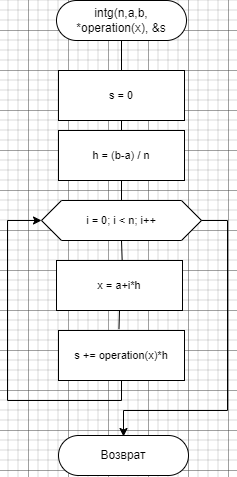

The diagram above was exported from draw.io. Its source (the exported page's mxGraphModel, read from the mxfile embedded in the PNG):
<mxGraphModel dx="562" dy="689" grid="1" gridSize="10" guides="1" tooltips="1" connect="1" arrows="1" fold="1" page="1" pageScale="1" pageWidth="827" pageHeight="1169" math="0" shadow="0">
  <root>
    <mxCell id="WIyWlLk6GJQsqaUBKTNV-0" />
    <mxCell id="WIyWlLk6GJQsqaUBKTNV-1" parent="WIyWlLk6GJQsqaUBKTNV-0" />
    <mxCell id="EBMfFb3hTGRiVyVTy85p-14" style="edgeStyle=none;shape=connector;rounded=0;orthogonalLoop=1;jettySize=auto;html=1;exitX=0.5;exitY=1;exitDx=0;exitDy=0;entryX=0.5;entryY=0;entryDx=0;entryDy=0;strokeColor=default;align=center;verticalAlign=middle;fontFamily=Helvetica;fontSize=11;fontColor=default;labelBackgroundColor=default;endArrow=none;" parent="WIyWlLk6GJQsqaUBKTNV-1" source="EBMfFb3hTGRiVyVTy85p-0" edge="1">
      <mxGeometry relative="1" as="geometry">
        <mxPoint x="414" y="200" as="targetPoint" />
      </mxGeometry>
    </mxCell>
    <mxCell id="EBMfFb3hTGRiVyVTy85p-0" value="intg(n,a,b, *operation(x), &amp;amp;s" style="rounded=1;whiteSpace=wrap;html=1;arcSize=50;" parent="WIyWlLk6GJQsqaUBKTNV-1" vertex="1">
      <mxGeometry x="349" y="130" width="130" height="40" as="geometry" />
    </mxCell>
    <mxCell id="w_sjqN83XASMuf9d9rr--37" style="edgeStyle=none;shape=connector;rounded=0;orthogonalLoop=1;jettySize=auto;html=1;exitX=0.5;exitY=1;exitDx=0;exitDy=0;strokeColor=default;align=center;verticalAlign=middle;fontFamily=Helvetica;fontSize=11;fontColor=default;labelBackgroundColor=default;endArrow=none;" parent="WIyWlLk6GJQsqaUBKTNV-1" source="w_sjqN83XASMuf9d9rr--26" target="w_sjqN83XASMuf9d9rr--29" edge="1">
      <mxGeometry relative="1" as="geometry" />
    </mxCell>
    <mxCell id="w_sjqN83XASMuf9d9rr--26" value="s = 0" style="rounded=0;whiteSpace=wrap;html=1;fontFamily=Helvetica;fontSize=11;fontColor=default;labelBackgroundColor=default;" parent="WIyWlLk6GJQsqaUBKTNV-1" vertex="1">
      <mxGeometry x="351" y="200" width="126" height="50" as="geometry" />
    </mxCell>
    <mxCell id="w_sjqN83XASMuf9d9rr--38" style="edgeStyle=none;shape=connector;rounded=0;orthogonalLoop=1;jettySize=auto;html=1;exitX=0.5;exitY=1;exitDx=0;exitDy=0;entryX=0.5;entryY=0;entryDx=0;entryDy=0;strokeColor=default;align=center;verticalAlign=middle;fontFamily=Helvetica;fontSize=11;fontColor=default;labelBackgroundColor=default;endArrow=none;" parent="WIyWlLk6GJQsqaUBKTNV-1" source="w_sjqN83XASMuf9d9rr--29" target="w_sjqN83XASMuf9d9rr--30" edge="1">
      <mxGeometry relative="1" as="geometry" />
    </mxCell>
    <mxCell id="w_sjqN83XASMuf9d9rr--29" value="h = (b-a) / n" style="rounded=0;whiteSpace=wrap;html=1;fontFamily=Helvetica;fontSize=11;fontColor=default;labelBackgroundColor=default;" parent="WIyWlLk6GJQsqaUBKTNV-1" vertex="1">
      <mxGeometry x="351" y="260" width="126" height="50" as="geometry" />
    </mxCell>
    <mxCell id="w_sjqN83XASMuf9d9rr--39" style="edgeStyle=none;shape=connector;rounded=0;orthogonalLoop=1;jettySize=auto;html=1;exitX=0.5;exitY=1;exitDx=0;exitDy=0;entryX=0.522;entryY=0.065;entryDx=0;entryDy=0;strokeColor=default;align=center;verticalAlign=middle;fontFamily=Helvetica;fontSize=11;fontColor=default;labelBackgroundColor=default;endArrow=none;entryPerimeter=0;" parent="WIyWlLk6GJQsqaUBKTNV-1" source="w_sjqN83XASMuf9d9rr--30" target="w_sjqN83XASMuf9d9rr--31" edge="1">
      <mxGeometry relative="1" as="geometry" />
    </mxCell>
    <mxCell id="w_sjqN83XASMuf9d9rr--30" value="i = 0; i &amp;lt; n; i++" style="shape=hexagon;perimeter=hexagonPerimeter2;whiteSpace=wrap;html=1;fixedSize=1;fontFamily=Helvetica;fontSize=11;fontColor=default;labelBackgroundColor=default;" parent="WIyWlLk6GJQsqaUBKTNV-1" vertex="1">
      <mxGeometry x="334" y="330" width="160" height="40" as="geometry" />
    </mxCell>
    <mxCell id="w_sjqN83XASMuf9d9rr--31" value="x = a+i*h" style="rounded=0;whiteSpace=wrap;html=1;fontFamily=Helvetica;fontSize=11;fontColor=default;labelBackgroundColor=default;" parent="WIyWlLk6GJQsqaUBKTNV-1" vertex="1">
      <mxGeometry x="349" y="390" width="126" height="50" as="geometry" />
    </mxCell>
    <mxCell id="w_sjqN83XASMuf9d9rr--32" value="s += operation(x)*h" style="rounded=0;whiteSpace=wrap;html=1;fontFamily=Helvetica;fontSize=11;fontColor=default;labelBackgroundColor=default;" parent="WIyWlLk6GJQsqaUBKTNV-1" vertex="1">
      <mxGeometry x="351" y="460" width="126" height="50" as="geometry" />
    </mxCell>
    <mxCell id="w_sjqN83XASMuf9d9rr--35" value="Возврат" style="rounded=1;whiteSpace=wrap;html=1;arcSize=50;" parent="WIyWlLk6GJQsqaUBKTNV-1" vertex="1">
      <mxGeometry x="351" y="565" width="130" height="40" as="geometry" />
    </mxCell>
    <mxCell id="w_sjqN83XASMuf9d9rr--40" style="edgeStyle=none;shape=connector;rounded=0;orthogonalLoop=1;jettySize=auto;html=1;exitX=0.5;exitY=1;exitDx=0;exitDy=0;entryX=0.48;entryY=-0.028;entryDx=0;entryDy=0;entryPerimeter=0;strokeColor=default;align=center;verticalAlign=middle;fontFamily=Helvetica;fontSize=11;fontColor=default;labelBackgroundColor=default;endArrow=none;" parent="WIyWlLk6GJQsqaUBKTNV-1" source="w_sjqN83XASMuf9d9rr--31" target="w_sjqN83XASMuf9d9rr--32" edge="1">
      <mxGeometry relative="1" as="geometry" />
    </mxCell>
    <mxCell id="w_sjqN83XASMuf9d9rr--41" value="" style="endArrow=classic;html=1;rounded=0;strokeColor=default;align=center;verticalAlign=middle;fontFamily=Helvetica;fontSize=11;fontColor=default;labelBackgroundColor=default;entryX=0;entryY=0.5;entryDx=0;entryDy=0;exitX=0.5;exitY=1;exitDx=0;exitDy=0;" parent="WIyWlLk6GJQsqaUBKTNV-1" source="w_sjqN83XASMuf9d9rr--32" target="w_sjqN83XASMuf9d9rr--30" edge="1">
      <mxGeometry width="50" height="50" relative="1" as="geometry">
        <mxPoint x="340" y="460" as="sourcePoint" />
        <mxPoint x="390" y="410" as="targetPoint" />
        <Array as="points">
          <mxPoint x="414" y="530" />
          <mxPoint x="300" y="530" />
          <mxPoint x="300" y="350" />
        </Array>
      </mxGeometry>
    </mxCell>
    <mxCell id="w_sjqN83XASMuf9d9rr--42" value="" style="endArrow=classic;html=1;rounded=0;strokeColor=default;align=center;verticalAlign=middle;fontFamily=Helvetica;fontSize=11;fontColor=default;labelBackgroundColor=default;exitX=1;exitY=0.5;exitDx=0;exitDy=0;entryX=0.5;entryY=0;entryDx=0;entryDy=0;" parent="WIyWlLk6GJQsqaUBKTNV-1" source="w_sjqN83XASMuf9d9rr--30" edge="1">
      <mxGeometry width="50" height="50" relative="1" as="geometry">
        <mxPoint x="340" y="460" as="sourcePoint" />
        <mxPoint x="416" y="566" as="targetPoint" />
        <Array as="points">
          <mxPoint x="520" y="350" />
          <mxPoint x="520" y="540" />
          <mxPoint x="416" y="540" />
        </Array>
      </mxGeometry>
    </mxCell>
  </root>
</mxGraphModel>